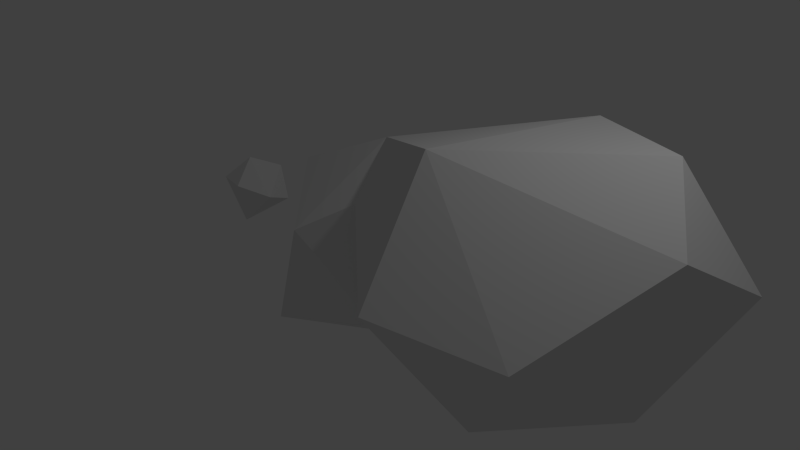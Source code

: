 # Source: Cloud3.blend  (saved by Blender 2.75.0; exported with 4.5.12 LTS)
import bpy
from mathutils import Matrix  # noqa: F401  (used for matrix-valued properties, if any)

bpy.ops.wm.read_factory_settings(use_empty=True)
scene = bpy.context.scene
scene.name = 'Scene'

# ---- collections
col_collection_1 = bpy.data.collections.new('Collection 1'); scene.collection.children.link(col_collection_1)

# ---- materials (node trees are filled in below, after node groups)
mat_material_001 = bpy.data.materials.new('Material.001')
mat_material_001.alpha_threshold = 0.0
mat_material_001.roughness = 0.5

# ---- material node trees
mat_material_001.use_nodes = True; mat_material_001.node_tree.nodes.clear()
_N = mat_material_001.node_tree.nodes; _L = mat_material_001.node_tree.links
n0 = _N.new('ShaderNodeOutputMaterial'); n0.name = 'Material Output'; n0.location = (300, 300)
n1 = _N.new('ShaderNodeBsdfDiffuse'); n1.name = 'Diffuse BSDF'; n1.location = (10, 300)
_L.new(n1.outputs[0], n0.inputs[0])
n0.is_active_output = True

# ---- world
world_world = bpy.data.worlds.new('World'); scene.world = world_world
world_world.color = (0.05088, 0.05088, 0.05088)
world_world.use_sun_shadow = False
world_world.sun_shadow_jitter_overblur = 0.0
world_world.cycles.sampling_method = 'MANUAL'
world_world.cycles.sample_map_resolution = 256

# ---- cameras
cam_camera = bpy.data.cameras.new('Camera')
cam_camera.clip_end = 100.0
cam_camera.lens = 35.0
cam_camera.sensor_width = 32.0
cam_camera.sensor_height = 18.0
cam_camera.ortho_scale = 7.314
cam_camera.dof.focus_distance = 0.0

# ---- lights
light_lamp = bpy.data.lights.new('Lamp', 'POINT')
light_lamp.transmission_factor = 0.0
light_lamp.cutoff_distance = 30.0
light_lamp.energy = 100.0
light_lamp.shadow_buffer_clip_start = 1.001
light_lamp.shadow_soft_size = 0.1
light_lamp.shadow_maximum_resolution = 0.006
light_lamp.use_absolute_resolution = True
light_lamp.cycles.use_multiple_importance_sampling = False

# ---- meshes
me_icosphere_002 = bpy.data.meshes.new('Icosphere.002')
me_icosphere_002.from_pydata([(0.0, 8.941e-08, -1.0), (0.8997, 4.47e-08, -0.5561), (4.768e-07, -1.058, 2.384e-07), (-0.8944, -2.98e-08, -0.4472), (-0.2764, 0.8506, -0.4472), (0.8944, 2.98e-08, 0.4472), (-0.8997, -2.98e-08, 0.5561), (0.2764, 0.8506, 0.4472), (4.768e-07, 2.98e-08, 1.0), (9.97, -0.03257, -3.8), (7.371, -2.518, -7.2), (11.56, 0.2671, -6.619), (8.903, 3.415, -3.995), (6.146, -1.236, -4.603), (9.582, -0.3698, -9.832), (6.19, 1.466, -3.014), (11.28, 3.185, -8.942), (4.633, -1.408, -6.533), (9.462, 2.89, -11.3), (4.996, 0.05247, -10.24), (5.146, 3.119, -3.2), (9.458, 4.975, -8.731), (1.069, -1.198, -4.949), (5.501, 0.2628, -1.812), (6.249, 5.282, -7.651), (2.715, 0.2671, -7.145), (3.651, -2.486, -2.097), (4.614, 4.115, -8.911), (3.042, 1.762, -1.399), (3.779, 3.093, -4.885), (3.519, 1.809, -8.177), (0.8807, 0.05761, -1.907), (1.252, 2.121, -4.865), (4.134, 0.2087, -4.491), (7.44, 0.6336, -5.71), (6.651, 1.671, -6.287)], [], [(0, 1, 2), (0, 2, 3), (0, 4, 1), (1, 5, 2), (0, 3, 4), (3, 2, 6), (1, 4, 7), (1, 7, 5), (2, 5, 8), (4, 3, 6), (6, 2, 8), (4, 6, 7), (5, 7, 8), (7, 6, 8), (9, 10, 11), (9, 11, 12), (10, 9, 13), (11, 10, 14), (9, 12, 15), (11, 16, 12), (10, 13, 17), (9, 15, 13), (11, 14, 18), (14, 10, 19), (15, 12, 20), (16, 11, 18), (12, 16, 21), (10, 17, 19), (13, 22, 17), (23, 13, 15), (14, 19, 18), (23, 15, 20), (20, 12, 24), (16, 18, 21), (12, 21, 24), (17, 25, 19), (22, 13, 26), (17, 22, 25), (26, 13, 23), (18, 19, 27), (28, 23, 20), (20, 24, 29), (24, 21, 18), (19, 25, 30), (22, 26, 31), (25, 22, 32), (26, 23, 28), (24, 18, 27), (19, 30, 27), (28, 20, 29), (29, 24, 27), (25, 32, 30), (22, 31, 32), (31, 26, 28), (30, 29, 27), (29, 32, 28), (30, 32, 29), (31, 28, 32), (15, 20, 33), (13, 15, 33), (15, 34, 20), (33, 20, 29), (17, 13, 33), (13, 34, 15), (20, 34, 35), (33, 29, 25), (20, 35, 29), (17, 33, 25), (34, 13, 17), (34, 17, 35), (25, 29, 30), (35, 30, 29), (17, 25, 35), (25, 30, 35)])
me_icosphere_002.materials.append(mat_material_001)
me_icosphere_002.use_remesh_preserve_volume = False
me_icosphere_002.use_remesh_preserve_attributes = False
me_icosphere_002.use_mirror_vertex_groups = False
me_icosphere_002.update()

# ---- objects
ob_icosphere = bpy.data.objects.new('Icosphere', me_icosphere_002)
ob_lamp = bpy.data.objects.new('Lamp', light_lamp)
ob_camera = bpy.data.objects.new('Camera', cam_camera)

# ---- transforms, parenting, visibility, modifiers, constraints
ob_icosphere.location = (-3.093, 0.3389, -0.1454)
ob_icosphere.rotation_euler = (1.224, -0.2925, -0.7568)
ob_icosphere.scale = (0.5081, 0.5081, 0.5081)
ob_icosphere.lineart.crease_threshold = 0.0
ob_lamp.location = (4.076, 1.005, 5.904)
ob_lamp.rotation_euler = (0.6503, 0.05522, 1.866)
ob_lamp.lock_rotations_4d = False
ob_lamp.empty_display_type = 'ARROWS'
ob_lamp.color = (0.0, 0.0, 0.0, 0.0)
ob_lamp.lineart.crease_threshold = 0.0
ob_camera.location = (7.481, -6.508, 5.344)
ob_camera.rotation_euler = (1.109, 0.01082, 0.8149)
ob_camera.lock_rotations_4d = False
ob_camera.empty_display_type = 'ARROWS'
ob_camera.color = (0.0, 0.0, 0.0, 0.0)
ob_camera.display_type = 'WIRE'
ob_camera.lineart.crease_threshold = 0.0

# ---- collection membership
col_collection_1.objects.link(ob_icosphere)
col_collection_1.objects.link(ob_lamp)
col_collection_1.objects.link(ob_camera)

# ---- scene / render settings (as saved in the file)
scene.camera = ob_camera
scene.frame_start = 1; scene.frame_end = 250; scene.frame_set(1)
scene.render.engine = 'CYCLES'
scene.render.resolution_percentage = 50
scene.render.dither_intensity = 0.0
scene.cycles.use_denoising = False
scene.cycles.samples = 10
scene.cycles.sampling_pattern = 'TABULATED_SOBOL'
scene.cycles.light_sampling_threshold = 0.0
scene.cycles.use_adaptive_sampling = False
scene.cycles.use_light_tree = False
scene.cycles.blur_glossy = 0.0
scene.cycles.pixel_filter_type = 'GAUSSIAN'
scene.cycles.sample_clamp_indirect = 0.0
scene.view_settings.view_transform = 'Standard'
bpy.context.view_layer.update()

